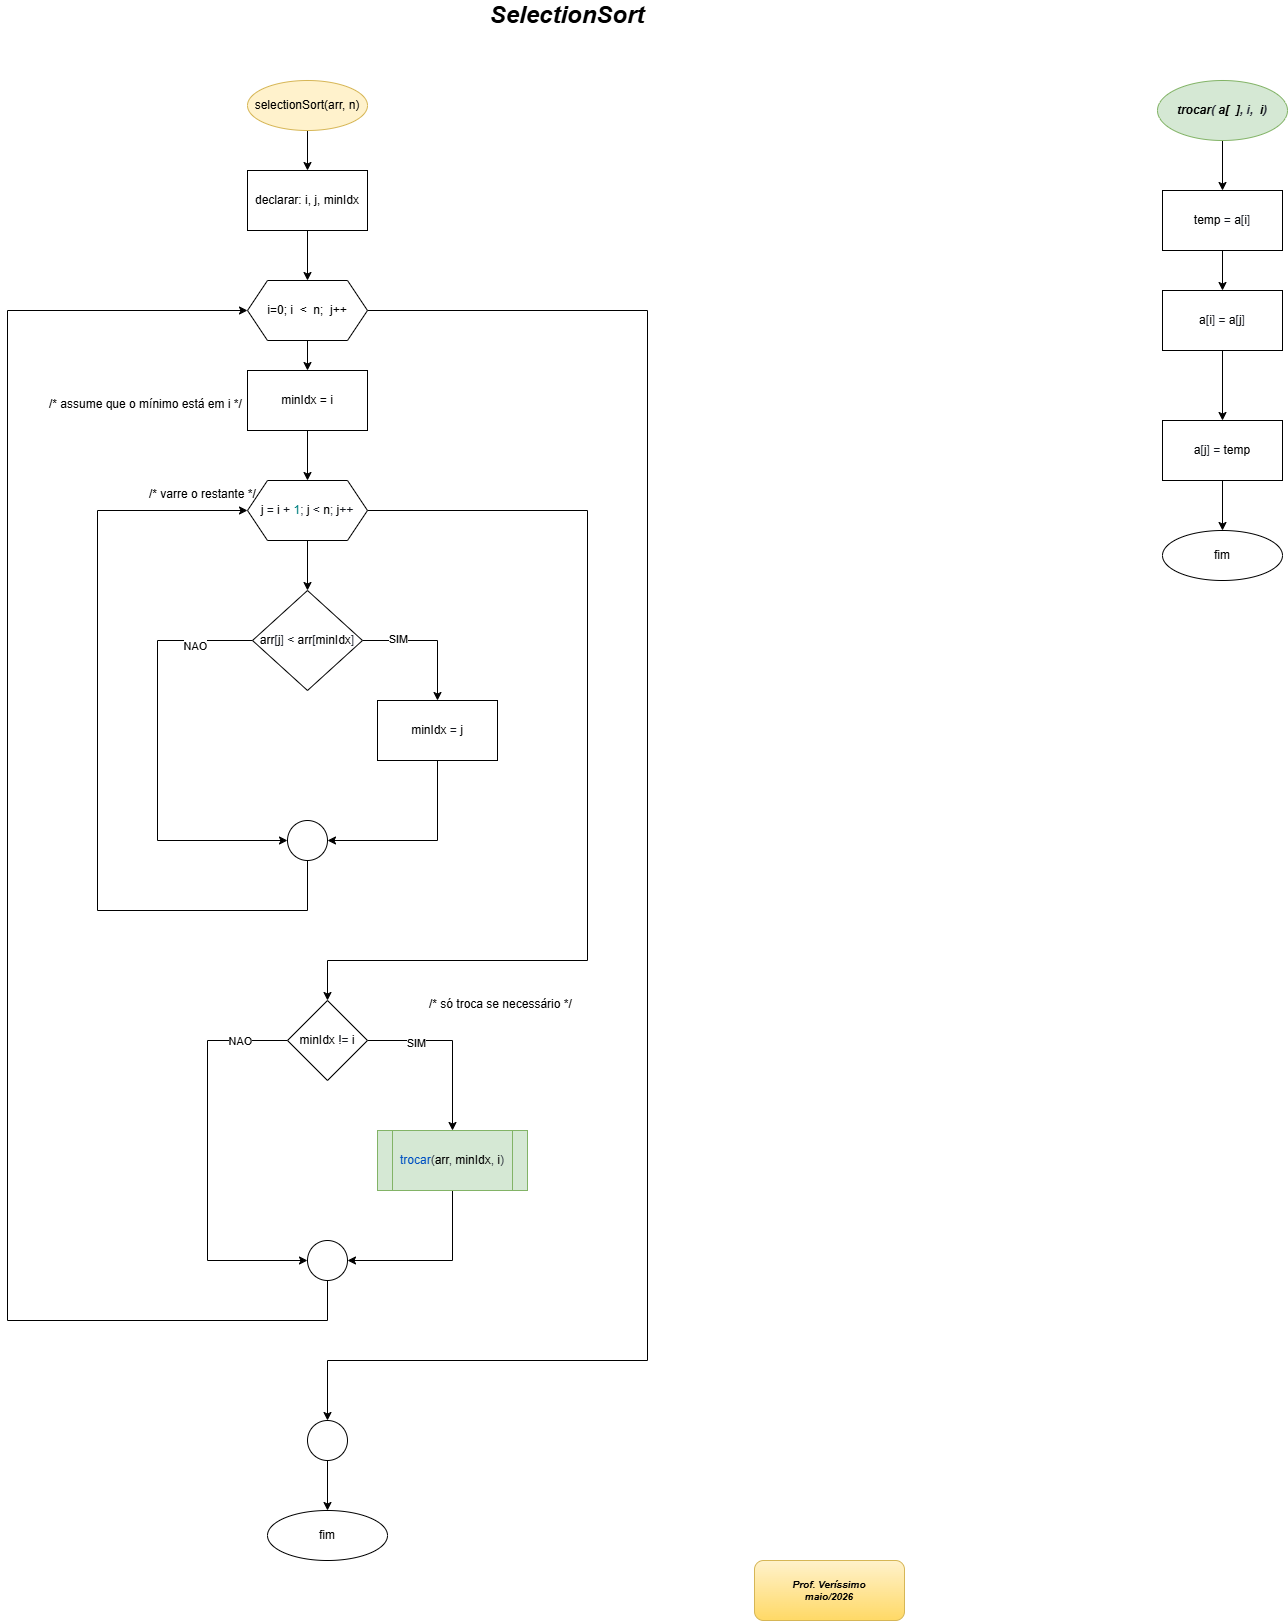

The diagram above was exported from draw.io. Its source (the exported page's mxGraphModel, read from the mxfile embedded in the PNG):
<mxGraphModel dx="1433" dy="795" grid="1" gridSize="10" guides="1" tooltips="1" connect="1" arrows="1" fold="1" page="1" pageScale="1" pageWidth="827" pageHeight="1169" math="0" shadow="0">
  <root>
    <mxCell id="0" />
    <mxCell id="1" parent="0" />
    <mxCell id="kx1FIVdOLicngKe3U-07-4" edge="1" parent="1" source="kx1FIVdOLicngKe3U-07-1" style="edgeStyle=orthogonalEdgeStyle;rounded=0;orthogonalLoop=1;jettySize=auto;html=1;" target="kx1FIVdOLicngKe3U-07-3" value="">
      <mxGeometry relative="1" as="geometry" />
    </mxCell>
    <mxCell id="kx1FIVdOLicngKe3U-07-1" parent="1" style="ellipse;whiteSpace=wrap;html=1;fillColor=#fff2cc;strokeColor=#d6b656;" value="selectionSort(arr, n)" vertex="1">
      <mxGeometry height="50" width="120" x="320" y="110" as="geometry" />
    </mxCell>
    <mxCell id="kx1FIVdOLicngKe3U-07-2" parent="1" style="text;html=1;whiteSpace=wrap;strokeColor=none;fillColor=none;align=center;verticalAlign=middle;rounded=0;" value="&lt;b&gt;&lt;i&gt;&lt;font style=&quot;font-size: 24px;&quot;&gt;SelectionSort&lt;/font&gt;&lt;/i&gt;&lt;/b&gt;" vertex="1">
      <mxGeometry height="30" width="60" x="610" y="30" as="geometry" />
    </mxCell>
    <mxCell id="kx1FIVdOLicngKe3U-07-30" edge="1" parent="1" source="kx1FIVdOLicngKe3U-07-3" style="edgeStyle=orthogonalEdgeStyle;rounded=0;orthogonalLoop=1;jettySize=auto;html=1;" target="kx1FIVdOLicngKe3U-07-5" value="">
      <mxGeometry relative="1" as="geometry" />
    </mxCell>
    <mxCell id="kx1FIVdOLicngKe3U-07-3" parent="1" style="rounded=0;whiteSpace=wrap;html=1;" value="declarar: i, j, minIdx" vertex="1">
      <mxGeometry height="60" width="120" x="320" y="200" as="geometry" />
    </mxCell>
    <mxCell id="kx1FIVdOLicngKe3U-07-12" edge="1" parent="1" source="kx1FIVdOLicngKe3U-07-5" style="edgeStyle=orthogonalEdgeStyle;rounded=0;orthogonalLoop=1;jettySize=auto;html=1;" target="kx1FIVdOLicngKe3U-07-6" value="">
      <mxGeometry relative="1" as="geometry" />
    </mxCell>
    <mxCell id="kx1FIVdOLicngKe3U-07-34" edge="1" parent="1" source="kx1FIVdOLicngKe3U-07-5" style="edgeStyle=orthogonalEdgeStyle;rounded=0;orthogonalLoop=1;jettySize=auto;html=1;" target="kx1FIVdOLicngKe3U-07-32">
      <mxGeometry relative="1" as="geometry">
        <Array as="points">
          <mxPoint x="720" y="340" />
          <mxPoint x="720" y="1390" />
          <mxPoint x="400" y="1390" />
        </Array>
      </mxGeometry>
    </mxCell>
    <mxCell id="kx1FIVdOLicngKe3U-07-5" parent="1" style="shape=hexagon;perimeter=hexagonPerimeter2;whiteSpace=wrap;html=1;fixedSize=1;" value="i=0; i&amp;nbsp; &amp;lt;&amp;nbsp; n;&amp;nbsp; j++" vertex="1">
      <mxGeometry height="60" width="120" x="320" y="310" as="geometry" />
    </mxCell>
    <mxCell id="kx1FIVdOLicngKe3U-07-13" edge="1" parent="1" source="kx1FIVdOLicngKe3U-07-6" style="edgeStyle=orthogonalEdgeStyle;rounded=0;orthogonalLoop=1;jettySize=auto;html=1;" target="kx1FIVdOLicngKe3U-07-8" value="">
      <mxGeometry relative="1" as="geometry" />
    </mxCell>
    <mxCell id="kx1FIVdOLicngKe3U-07-6" parent="1" style="rounded=0;whiteSpace=wrap;html=1;" value="minIdx = i" vertex="1">
      <mxGeometry height="60" width="120" x="320" y="400" as="geometry" />
    </mxCell>
    <mxCell id="kx1FIVdOLicngKe3U-07-7" parent="1" style="text;whiteSpace=wrap;html=1;" value="/* assume que o mínimo está em i */" vertex="1">
      <mxGeometry height="40" width="230" x="120" y="420" as="geometry" />
    </mxCell>
    <mxCell id="kx1FIVdOLicngKe3U-07-14" edge="1" parent="1" source="kx1FIVdOLicngKe3U-07-8" style="edgeStyle=orthogonalEdgeStyle;rounded=0;orthogonalLoop=1;jettySize=auto;html=1;" target="kx1FIVdOLicngKe3U-07-9" value="">
      <mxGeometry relative="1" as="geometry" />
    </mxCell>
    <mxCell id="kx1FIVdOLicngKe3U-07-23" edge="1" parent="1" source="kx1FIVdOLicngKe3U-07-8" style="edgeStyle=orthogonalEdgeStyle;rounded=0;orthogonalLoop=1;jettySize=auto;html=1;entryX=0.5;entryY=0;entryDx=0;entryDy=0;" target="kx1FIVdOLicngKe3U-07-21">
      <mxGeometry relative="1" as="geometry">
        <Array as="points">
          <mxPoint x="660" y="540" />
          <mxPoint x="660" y="990" />
          <mxPoint x="400" y="990" />
        </Array>
      </mxGeometry>
    </mxCell>
    <mxCell id="kx1FIVdOLicngKe3U-07-8" parent="1" style="shape=hexagon;perimeter=hexagonPerimeter2;whiteSpace=wrap;html=1;fixedSize=1;" value="j &lt;span class=&quot;token token&quot; style=&quot;color: rgb(20, 24, 31);&quot;&gt;=&lt;/span&gt; i &lt;span class=&quot;token token&quot; style=&quot;color: rgb(20, 24, 31);&quot;&gt;+&lt;/span&gt; &lt;span class=&quot;token token&quot; style=&quot;color: rgb(0, 128, 128);&quot;&gt;1&lt;/span&gt;&lt;span class=&quot;token token&quot; style=&quot;color: rgb(43, 48, 59);&quot;&gt;;&lt;/span&gt; j &lt;span class=&quot;token token&quot; style=&quot;color: rgb(20, 24, 31);&quot;&gt;&amp;lt;&lt;/span&gt; n&lt;span class=&quot;token token&quot; style=&quot;color: rgb(43, 48, 59);&quot;&gt;;&lt;/span&gt; j&lt;span class=&quot;token token&quot; style=&quot;color: rgb(20, 24, 31);&quot;&gt;++&lt;/span&gt;" vertex="1">
      <mxGeometry height="60" width="120" x="320" y="510" as="geometry" />
    </mxCell>
    <mxCell id="kx1FIVdOLicngKe3U-07-15" edge="1" parent="1" source="kx1FIVdOLicngKe3U-07-9" style="edgeStyle=orthogonalEdgeStyle;rounded=0;orthogonalLoop=1;jettySize=auto;html=1;entryX=0.5;entryY=0;entryDx=0;entryDy=0;" target="kx1FIVdOLicngKe3U-07-11">
      <mxGeometry relative="1" as="geometry" />
    </mxCell>
    <mxCell id="c0tW9gJhIHe0YS9aRS61-1" connectable="0" parent="kx1FIVdOLicngKe3U-07-15" style="edgeLabel;html=1;align=center;verticalAlign=middle;resizable=0;points=[];" value="SIM" vertex="1">
      <mxGeometry relative="1" x="-0.4765" y="2" as="geometry">
        <mxPoint as="offset" />
      </mxGeometry>
    </mxCell>
    <mxCell id="kx1FIVdOLicngKe3U-07-18" edge="1" parent="1" source="kx1FIVdOLicngKe3U-07-9" style="edgeStyle=orthogonalEdgeStyle;rounded=0;orthogonalLoop=1;jettySize=auto;html=1;entryX=0;entryY=0.5;entryDx=0;entryDy=0;" target="kx1FIVdOLicngKe3U-07-16">
      <mxGeometry relative="1" as="geometry">
        <Array as="points">
          <mxPoint x="230" y="670" />
          <mxPoint x="230" y="870" />
        </Array>
      </mxGeometry>
    </mxCell>
    <mxCell id="c0tW9gJhIHe0YS9aRS61-2" connectable="0" parent="kx1FIVdOLicngKe3U-07-18" style="edgeLabel;html=1;align=center;verticalAlign=middle;resizable=0;points=[];" value="NAO" vertex="1">
      <mxGeometry relative="1" x="-0.7271" y="5" as="geometry">
        <mxPoint as="offset" />
      </mxGeometry>
    </mxCell>
    <mxCell id="kx1FIVdOLicngKe3U-07-9" parent="1" style="rhombus;whiteSpace=wrap;html=1;" value="arr&lt;span class=&quot;token token&quot; style=&quot;color: rgb(43, 48, 59);&quot;&gt;[&lt;/span&gt;j&lt;span class=&quot;token token&quot; style=&quot;color: rgb(43, 48, 59);&quot;&gt;]&lt;/span&gt; &lt;span class=&quot;token token&quot; style=&quot;color: rgb(20, 24, 31);&quot;&gt;&amp;lt;&lt;/span&gt; arr&lt;span class=&quot;token token&quot; style=&quot;color: rgb(43, 48, 59);&quot;&gt;[&lt;/span&gt;minIdx&lt;span class=&quot;token token&quot; style=&quot;color: rgb(43, 48, 59);&quot;&gt;]&lt;/span&gt;" vertex="1">
      <mxGeometry height="100" width="110" x="325" y="620" as="geometry" />
    </mxCell>
    <mxCell id="kx1FIVdOLicngKe3U-07-10" parent="1" style="text;whiteSpace=wrap;html=1;" value="/* varre o restante */" vertex="1">
      <mxGeometry height="40" width="140" x="220" y="510" as="geometry" />
    </mxCell>
    <mxCell id="kx1FIVdOLicngKe3U-07-17" edge="1" parent="1" source="kx1FIVdOLicngKe3U-07-11" style="edgeStyle=orthogonalEdgeStyle;rounded=0;orthogonalLoop=1;jettySize=auto;html=1;entryX=1;entryY=0.5;entryDx=0;entryDy=0;" target="kx1FIVdOLicngKe3U-07-16">
      <mxGeometry relative="1" as="geometry">
        <Array as="points">
          <mxPoint x="510" y="870" />
        </Array>
      </mxGeometry>
    </mxCell>
    <mxCell id="kx1FIVdOLicngKe3U-07-11" parent="1" style="rounded=0;whiteSpace=wrap;html=1;" value="minIdx &lt;span class=&quot;token token&quot; style=&quot;color: rgb(20, 24, 31);&quot;&gt;=&lt;/span&gt; j" vertex="1">
      <mxGeometry height="60" width="120" x="450" y="730" as="geometry" />
    </mxCell>
    <mxCell id="kx1FIVdOLicngKe3U-07-19" edge="1" parent="1" source="kx1FIVdOLicngKe3U-07-16" style="edgeStyle=orthogonalEdgeStyle;rounded=0;orthogonalLoop=1;jettySize=auto;html=1;entryX=0;entryY=0.5;entryDx=0;entryDy=0;" target="kx1FIVdOLicngKe3U-07-8">
      <mxGeometry relative="1" as="geometry">
        <Array as="points">
          <mxPoint x="380" y="940" />
          <mxPoint x="170" y="940" />
          <mxPoint x="170" y="540" />
        </Array>
      </mxGeometry>
    </mxCell>
    <mxCell id="kx1FIVdOLicngKe3U-07-16" parent="1" style="ellipse;whiteSpace=wrap;html=1;aspect=fixed;" value="" vertex="1">
      <mxGeometry height="40" width="40" x="360" y="850" as="geometry" />
    </mxCell>
    <mxCell id="kx1FIVdOLicngKe3U-07-26" edge="1" parent="1" source="kx1FIVdOLicngKe3U-07-21" style="edgeStyle=orthogonalEdgeStyle;rounded=0;orthogonalLoop=1;jettySize=auto;html=1;entryX=0.5;entryY=0;entryDx=0;entryDy=0;" target="kx1FIVdOLicngKe3U-07-25">
      <mxGeometry relative="1" as="geometry" />
    </mxCell>
    <mxCell id="c0tW9gJhIHe0YS9aRS61-3" connectable="0" parent="kx1FIVdOLicngKe3U-07-26" style="edgeLabel;html=1;align=center;verticalAlign=middle;resizable=0;points=[];" value="SIM" vertex="1">
      <mxGeometry relative="1" x="-0.4438" y="-2" as="geometry">
        <mxPoint as="offset" />
      </mxGeometry>
    </mxCell>
    <mxCell id="kx1FIVdOLicngKe3U-07-29" edge="1" parent="1" source="kx1FIVdOLicngKe3U-07-21" style="edgeStyle=orthogonalEdgeStyle;rounded=0;orthogonalLoop=1;jettySize=auto;html=1;entryX=0;entryY=0.5;entryDx=0;entryDy=0;" target="kx1FIVdOLicngKe3U-07-27">
      <mxGeometry relative="1" as="geometry">
        <Array as="points">
          <mxPoint x="280" y="1070" />
          <mxPoint x="280" y="1290" />
        </Array>
      </mxGeometry>
    </mxCell>
    <mxCell id="c0tW9gJhIHe0YS9aRS61-4" connectable="0" parent="kx1FIVdOLicngKe3U-07-29" style="edgeLabel;html=1;align=center;verticalAlign=middle;resizable=0;points=[];" value="NAO" vertex="1">
      <mxGeometry relative="1" x="-0.76" as="geometry">
        <mxPoint as="offset" />
      </mxGeometry>
    </mxCell>
    <mxCell id="kx1FIVdOLicngKe3U-07-21" parent="1" style="rhombus;whiteSpace=wrap;html=1;" value="minIdx &lt;span class=&quot;token token&quot; style=&quot;color: rgb(20, 24, 31);&quot;&gt;!=&lt;/span&gt; i" vertex="1">
      <mxGeometry height="80" width="80" x="360" y="1030" as="geometry" />
    </mxCell>
    <mxCell id="kx1FIVdOLicngKe3U-07-24" parent="1" style="text;whiteSpace=wrap;html=1;" value="/* só troca se necessário */" vertex="1">
      <mxGeometry height="40" width="180" x="500" y="1020" as="geometry" />
    </mxCell>
    <mxCell id="kx1FIVdOLicngKe3U-07-28" edge="1" parent="1" source="kx1FIVdOLicngKe3U-07-25" style="edgeStyle=orthogonalEdgeStyle;rounded=0;orthogonalLoop=1;jettySize=auto;html=1;entryX=1;entryY=0.5;entryDx=0;entryDy=0;" target="kx1FIVdOLicngKe3U-07-27">
      <mxGeometry relative="1" as="geometry">
        <Array as="points">
          <mxPoint x="525" y="1290" />
        </Array>
      </mxGeometry>
    </mxCell>
    <mxCell id="kx1FIVdOLicngKe3U-07-25" parent="1" style="shape=process;whiteSpace=wrap;html=1;backgroundOutline=1;fillColor=#d5e8d4;strokeColor=#82b366;" value="&lt;span class=&quot;token token&quot; style=&quot;color: rgb(0, 81, 194);&quot;&gt;trocar&lt;/span&gt;&lt;span class=&quot;token token&quot; style=&quot;color: rgb(43, 48, 59);&quot;&gt;(&lt;/span&gt;arr&lt;span class=&quot;token token&quot; style=&quot;color: rgb(43, 48, 59);&quot;&gt;,&lt;/span&gt; minIdx&lt;span class=&quot;token token&quot; style=&quot;color: rgb(43, 48, 59);&quot;&gt;,&lt;/span&gt; i&lt;span class=&quot;token token&quot; style=&quot;color: rgb(43, 48, 59);&quot;&gt;)&lt;/span&gt;" vertex="1">
      <mxGeometry height="60" width="150" x="450" y="1160" as="geometry" />
    </mxCell>
    <mxCell id="kx1FIVdOLicngKe3U-07-31" edge="1" parent="1" source="kx1FIVdOLicngKe3U-07-27" style="edgeStyle=orthogonalEdgeStyle;rounded=0;orthogonalLoop=1;jettySize=auto;html=1;entryX=0;entryY=0.5;entryDx=0;entryDy=0;" target="kx1FIVdOLicngKe3U-07-5">
      <mxGeometry relative="1" as="geometry">
        <Array as="points">
          <mxPoint x="400" y="1350" />
          <mxPoint x="80" y="1350" />
          <mxPoint x="80" y="340" />
        </Array>
      </mxGeometry>
    </mxCell>
    <mxCell id="kx1FIVdOLicngKe3U-07-27" parent="1" style="ellipse;whiteSpace=wrap;html=1;aspect=fixed;" value="" vertex="1">
      <mxGeometry height="40" width="40" x="380" y="1270" as="geometry" />
    </mxCell>
    <mxCell id="kx1FIVdOLicngKe3U-07-35" edge="1" parent="1" source="kx1FIVdOLicngKe3U-07-32" style="edgeStyle=orthogonalEdgeStyle;rounded=0;orthogonalLoop=1;jettySize=auto;html=1;" target="kx1FIVdOLicngKe3U-07-33" value="">
      <mxGeometry relative="1" as="geometry" />
    </mxCell>
    <mxCell id="kx1FIVdOLicngKe3U-07-32" parent="1" style="ellipse;whiteSpace=wrap;html=1;aspect=fixed;" value="" vertex="1">
      <mxGeometry height="40" width="40" x="380" y="1450" as="geometry" />
    </mxCell>
    <mxCell id="kx1FIVdOLicngKe3U-07-33" parent="1" style="ellipse;whiteSpace=wrap;html=1;" value="fim" vertex="1">
      <mxGeometry height="50" width="120" x="340" y="1540" as="geometry" />
    </mxCell>
    <mxCell id="kx1FIVdOLicngKe3U-07-40" edge="1" parent="1" source="kx1FIVdOLicngKe3U-07-36" style="edgeStyle=orthogonalEdgeStyle;rounded=0;orthogonalLoop=1;jettySize=auto;html=1;" target="kx1FIVdOLicngKe3U-07-37" value="">
      <mxGeometry relative="1" as="geometry" />
    </mxCell>
    <mxCell id="kx1FIVdOLicngKe3U-07-36" parent="1" style="ellipse;whiteSpace=wrap;html=1;fillColor=#d5e8d4;strokeColor=#82b366;fontStyle=3" value="trocar&lt;span class=&quot;token token&quot; style=&quot;color: rgb(43, 48, 59);&quot;&gt;(&amp;nbsp;&lt;/span&gt;a[&amp;nbsp; ]&lt;span class=&quot;token token&quot; style=&quot;color: rgb(43, 48, 59);&quot;&gt;,&lt;/span&gt;&amp;nbsp;&lt;font color=&quot;#2b303b&quot;&gt;i,&amp;nbsp;&lt;/font&gt;&amp;nbsp;i&lt;span class=&quot;token token&quot; style=&quot;color: rgb(43, 48, 59);&quot;&gt;)&lt;/span&gt;" vertex="1">
      <mxGeometry height="60" width="130" x="1230" y="110" as="geometry" />
    </mxCell>
    <mxCell id="kx1FIVdOLicngKe3U-07-41" edge="1" parent="1" source="kx1FIVdOLicngKe3U-07-37" style="edgeStyle=orthogonalEdgeStyle;rounded=0;orthogonalLoop=1;jettySize=auto;html=1;" target="kx1FIVdOLicngKe3U-07-38" value="">
      <mxGeometry relative="1" as="geometry" />
    </mxCell>
    <mxCell id="kx1FIVdOLicngKe3U-07-37" parent="1" style="rounded=0;whiteSpace=wrap;html=1;" value="temp &lt;span class=&quot;token token&quot; style=&quot;color: rgb(20, 24, 31);&quot;&gt;=&lt;/span&gt; a&lt;span class=&quot;token token&quot; style=&quot;color: rgb(43, 48, 59);&quot;&gt;[&lt;/span&gt;i&lt;span class=&quot;token token&quot; style=&quot;color: rgb(43, 48, 59);&quot;&gt;]&lt;/span&gt;" vertex="1">
      <mxGeometry height="60" width="120" x="1235" y="220" as="geometry" />
    </mxCell>
    <mxCell id="kx1FIVdOLicngKe3U-07-42" edge="1" parent="1" source="kx1FIVdOLicngKe3U-07-38" style="edgeStyle=orthogonalEdgeStyle;rounded=0;orthogonalLoop=1;jettySize=auto;html=1;" target="kx1FIVdOLicngKe3U-07-39" value="">
      <mxGeometry relative="1" as="geometry" />
    </mxCell>
    <mxCell id="kx1FIVdOLicngKe3U-07-38" parent="1" style="rounded=0;whiteSpace=wrap;html=1;" value="a&lt;span class=&quot;token token&quot; style=&quot;color: rgb(43, 48, 59);&quot;&gt;[&lt;/span&gt;i&lt;span class=&quot;token token&quot; style=&quot;color: rgb(43, 48, 59);&quot;&gt;]&lt;/span&gt;     &lt;span class=&quot;token token&quot; style=&quot;color: rgb(20, 24, 31);&quot;&gt;=&lt;/span&gt; a&lt;span class=&quot;token token&quot; style=&quot;color: rgb(43, 48, 59);&quot;&gt;[&lt;/span&gt;j&lt;span class=&quot;token token&quot; style=&quot;color: rgb(43, 48, 59);&quot;&gt;]&lt;/span&gt;" vertex="1">
      <mxGeometry height="60" width="120" x="1235" y="320" as="geometry" />
    </mxCell>
    <mxCell id="kx1FIVdOLicngKe3U-07-44" edge="1" parent="1" source="kx1FIVdOLicngKe3U-07-39" style="edgeStyle=orthogonalEdgeStyle;rounded=0;orthogonalLoop=1;jettySize=auto;html=1;" target="kx1FIVdOLicngKe3U-07-43" value="">
      <mxGeometry relative="1" as="geometry" />
    </mxCell>
    <mxCell id="kx1FIVdOLicngKe3U-07-39" parent="1" style="rounded=0;whiteSpace=wrap;html=1;" value="a&lt;span class=&quot;token token&quot; style=&quot;color: rgb(43, 48, 59);&quot;&gt;[&lt;/span&gt;j&lt;span class=&quot;token token&quot; style=&quot;color: rgb(43, 48, 59);&quot;&gt;]&lt;/span&gt;     &lt;span class=&quot;token token&quot; style=&quot;color: rgb(20, 24, 31);&quot;&gt;=&lt;/span&gt; temp" vertex="1">
      <mxGeometry height="60" width="120" x="1235" y="450" as="geometry" />
    </mxCell>
    <mxCell id="kx1FIVdOLicngKe3U-07-43" parent="1" style="ellipse;whiteSpace=wrap;html=1;" value="fim" vertex="1">
      <mxGeometry height="50" width="120" x="1235" y="560" as="geometry" />
    </mxCell>
    <mxCell id="kx1FIVdOLicngKe3U-07-45" parent="1" style="rounded=1;whiteSpace=wrap;html=1;fontSize=10;fontStyle=3;fillColor=#fff2cc;strokeColor=#d6b656;gradientColor=#ffd966;" value="Prof. Veríssimo&lt;div&gt;maio/2026&lt;/div&gt;" vertex="1">
      <mxGeometry height="60" width="150" x="827" y="1590" as="geometry" />
    </mxCell>
  </root>
</mxGraphModel>